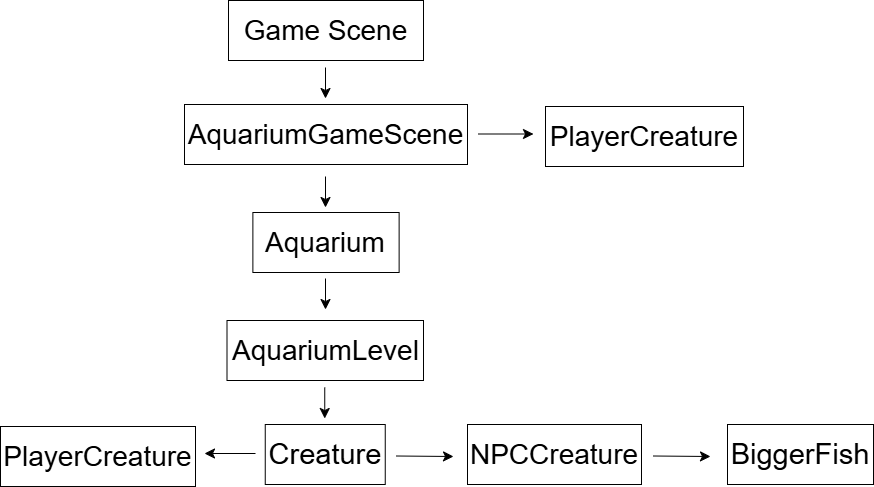

The diagram above was exported from draw.io. Its source (the exported page's mxGraphModel, read from the mxfile embedded in the PNG):
<mxGraphModel dx="1007" dy="1072" grid="0" gridSize="10" guides="1" tooltips="1" connect="1" arrows="1" fold="1" page="0" pageScale="1" pageWidth="850" pageHeight="1100" math="0" shadow="0">
  <root>
    <mxCell id="0" />
    <mxCell id="1" parent="0" />
    <mxCell id="NtleylVBNBcSIPxgPd78-1" value="Game Scene" style="rounded=0;whiteSpace=wrap;html=1;fontSize=28;" vertex="1" parent="1">
      <mxGeometry x="108" y="-108" width="195" height="60" as="geometry" />
    </mxCell>
    <mxCell id="NtleylVBNBcSIPxgPd78-2" value="" style="endArrow=classic;html=1;rounded=0;fontSize=12;startSize=8;endSize=8;curved=1;" edge="1" parent="1">
      <mxGeometry width="50" height="50" relative="1" as="geometry">
        <mxPoint x="205" y="-41" as="sourcePoint" />
        <mxPoint x="205" y="-10" as="targetPoint" />
      </mxGeometry>
    </mxCell>
    <mxCell id="NtleylVBNBcSIPxgPd78-3" value="&lt;font style=&quot;font-size: 28px;&quot;&gt;AquariumGameScene&lt;/font&gt;" style="rounded=0;whiteSpace=wrap;html=1;fontSize=25;" vertex="1" parent="1">
      <mxGeometry x="64" y="-4" width="283" height="60" as="geometry" />
    </mxCell>
    <mxCell id="NtleylVBNBcSIPxgPd78-5" value="PlayerCreature" style="rounded=0;whiteSpace=wrap;html=1;fontSize=28;" vertex="1" parent="1">
      <mxGeometry x="425" y="-2" width="198" height="60" as="geometry" />
    </mxCell>
    <mxCell id="NtleylVBNBcSIPxgPd78-11" value="Aquarium" style="rounded=0;whiteSpace=wrap;html=1;fontSize=28;" vertex="1" parent="1">
      <mxGeometry x="132.38" y="104" width="146.25" height="60" as="geometry" />
    </mxCell>
    <mxCell id="NtleylVBNBcSIPxgPd78-13" value="AquariumLevel" style="rounded=0;whiteSpace=wrap;html=1;fontSize=28;" vertex="1" parent="1">
      <mxGeometry x="106.5" y="212" width="196.5" height="60" as="geometry" />
    </mxCell>
    <mxCell id="NtleylVBNBcSIPxgPd78-15" value="&lt;font style=&quot;font-size: 29px;&quot;&gt;Creature&lt;/font&gt;" style="rounded=0;whiteSpace=wrap;html=1;" vertex="1" parent="1">
      <mxGeometry x="144.75" y="316" width="120" height="60" as="geometry" />
    </mxCell>
    <mxCell id="NtleylVBNBcSIPxgPd78-21" value="" style="endArrow=classic;html=1;rounded=0;fontSize=12;startSize=8;endSize=8;curved=1;" edge="1" parent="1">
      <mxGeometry width="50" height="50" relative="1" as="geometry">
        <mxPoint x="358" y="25.5" as="sourcePoint" />
        <mxPoint x="413" y="25.5" as="targetPoint" />
      </mxGeometry>
    </mxCell>
    <mxCell id="NtleylVBNBcSIPxgPd78-22" value="" style="endArrow=classic;html=1;rounded=0;fontSize=12;startSize=8;endSize=8;curved=1;" edge="1" parent="1">
      <mxGeometry width="50" height="50" relative="1" as="geometry">
        <mxPoint x="205" y="68" as="sourcePoint" />
        <mxPoint x="205" y="99" as="targetPoint" />
      </mxGeometry>
    </mxCell>
    <mxCell id="NtleylVBNBcSIPxgPd78-26" value="" style="endArrow=classic;html=1;rounded=0;fontSize=12;startSize=8;endSize=8;curved=1;" edge="1" parent="1">
      <mxGeometry width="50" height="50" relative="1" as="geometry">
        <mxPoint x="205" y="170" as="sourcePoint" />
        <mxPoint x="205" y="201" as="targetPoint" />
      </mxGeometry>
    </mxCell>
    <mxCell id="NtleylVBNBcSIPxgPd78-27" value="" style="endArrow=classic;html=1;rounded=0;fontSize=12;startSize=8;endSize=8;curved=1;" edge="1" parent="1">
      <mxGeometry width="50" height="50" relative="1" as="geometry">
        <mxPoint x="204.25" y="279" as="sourcePoint" />
        <mxPoint x="204.25" y="310" as="targetPoint" />
      </mxGeometry>
    </mxCell>
    <mxCell id="NtleylVBNBcSIPxgPd78-28" value="" style="endArrow=classic;html=1;rounded=0;fontSize=12;startSize=8;endSize=8;curved=1;" edge="1" parent="1">
      <mxGeometry width="50" height="50" relative="1" as="geometry">
        <mxPoint x="135" y="345" as="sourcePoint" />
        <mxPoint x="84" y="345" as="targetPoint" />
      </mxGeometry>
    </mxCell>
    <mxCell id="NtleylVBNBcSIPxgPd78-29" value="&lt;font style=&quot;font-size: 28px;&quot;&gt;PlayerCreature&lt;/font&gt;" style="rounded=0;whiteSpace=wrap;html=1;" vertex="1" parent="1">
      <mxGeometry x="-120" y="318" width="195" height="60" as="geometry" />
    </mxCell>
    <mxCell id="NtleylVBNBcSIPxgPd78-30" value="" style="endArrow=classic;html=1;rounded=0;fontSize=12;startSize=8;endSize=8;curved=1;" edge="1" parent="1">
      <mxGeometry width="50" height="50" relative="1" as="geometry">
        <mxPoint x="276" y="347.5" as="sourcePoint" />
        <mxPoint x="333" y="348" as="targetPoint" />
      </mxGeometry>
    </mxCell>
    <mxCell id="NtleylVBNBcSIPxgPd78-31" value="&lt;font style=&quot;font-size: 28px;&quot;&gt;NPCCreature&lt;/font&gt;" style="rounded=0;whiteSpace=wrap;html=1;" vertex="1" parent="1">
      <mxGeometry x="347" y="316" width="174" height="60" as="geometry" />
    </mxCell>
    <mxCell id="NtleylVBNBcSIPxgPd78-33" value="" style="endArrow=classic;html=1;rounded=0;fontSize=12;startSize=8;endSize=8;curved=1;" edge="1" parent="1">
      <mxGeometry width="50" height="50" relative="1" as="geometry">
        <mxPoint x="533" y="347.5" as="sourcePoint" />
        <mxPoint x="590" y="348" as="targetPoint" />
      </mxGeometry>
    </mxCell>
    <mxCell id="NtleylVBNBcSIPxgPd78-34" value="&lt;font style=&quot;font-size: 29px;&quot;&gt;BiggerFish&lt;/font&gt;" style="rounded=0;whiteSpace=wrap;html=1;" vertex="1" parent="1">
      <mxGeometry x="607" y="316" width="146" height="60" as="geometry" />
    </mxCell>
  </root>
</mxGraphModel>